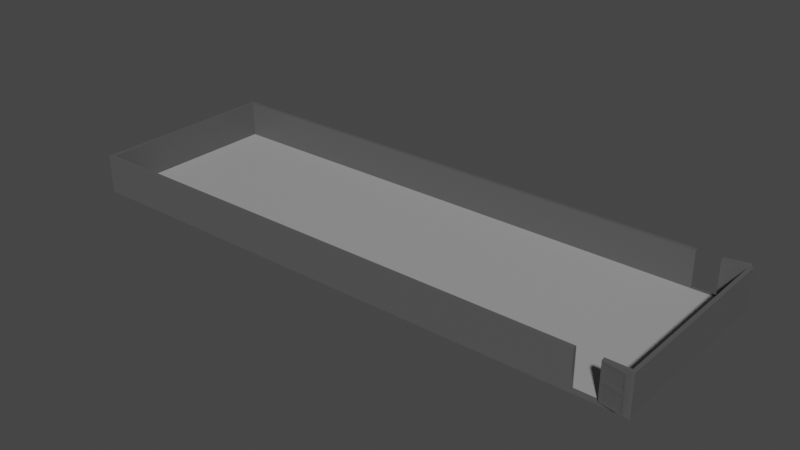 # Source: ShootingRangeBuilding.blend  (saved by Blender 3.6.11; exported with 4.5.12 LTS)
import bpy
from mathutils import Matrix  # noqa: F401  (used for matrix-valued properties, if any)

bpy.ops.wm.read_factory_settings(use_empty=True)
scene = bpy.context.scene
scene.name = 'Scene'

# ---- collections
col_collection = bpy.data.collections.new('Collection'); scene.collection.children.link(col_collection)

# ---- materials (node trees are filled in below, after node groups)
mat_material = bpy.data.materials.new('Material')
mat_material.use_transparent_shadow = False
mat_material_004 = bpy.data.materials.new('Material.004')
mat_material_004.use_transparent_shadow = False
mat_material_001 = bpy.data.materials.new('Material.001')
mat_material_001.use_transparent_shadow = False
mat_material_005 = bpy.data.materials.new('Material.005')
mat_material_005.use_transparent_shadow = False

# ---- material node trees
mat_material.use_nodes = True; mat_material.node_tree.nodes.clear()
_N = mat_material.node_tree.nodes; _L = mat_material.node_tree.links
n0 = _N.new('ShaderNodeBsdfPrincipled'); n0.name = 'Principled BSDF'; n0.location = (10, 300)
n0.distribution = 'GGX'
n0.subsurface_method = 'RANDOM_WALK_SKIN'
n0.inputs[0].default_value = (0.09463, 0.09463, 0.09463, 1.0)
n0.inputs[3].default_value = 1.45
n0.inputs[27].default_value = (0.0, 0.0, 0.0, 1.0)
n0.inputs[28].default_value = 1.0
n1 = _N.new('ShaderNodeOutputMaterial'); n1.name = 'Material Output'; n1.location = (300, 300)
_L.new(n0.outputs[0], n1.inputs[0])
n1.is_active_output = True
mat_material_004.use_nodes = True; mat_material_004.node_tree.nodes.clear()
_N = mat_material_004.node_tree.nodes; _L = mat_material_004.node_tree.links
n0 = _N.new('ShaderNodeBsdfPrincipled'); n0.name = 'Principled BSDF'; n0.location = (10, 300)
n0.distribution = 'GGX'
n0.subsurface_method = 'RANDOM_WALK_SKIN'
n0.inputs[0].default_value = (0.3506, 0.3506, 0.3506, 1.0)
n0.inputs[3].default_value = 1.45
n0.inputs[27].default_value = (0.0, 0.0, 0.0, 1.0)
n0.inputs[28].default_value = 1.0
n1 = _N.new('ShaderNodeOutputMaterial'); n1.name = 'Material Output'; n1.location = (300, 300)
_L.new(n0.outputs[0], n1.inputs[0])
n1.is_active_output = True
mat_material_001.use_nodes = True; mat_material_001.node_tree.nodes.clear()
_N = mat_material_001.node_tree.nodes; _L = mat_material_001.node_tree.links
n0 = _N.new('ShaderNodeBsdfPrincipled'); n0.name = 'Principled BSDF'; n0.location = (10, 300)
n0.distribution = 'GGX'
n0.subsurface_method = 'RANDOM_WALK_SKIN'
n0.inputs[0].default_value = (0.09463, 0.09463, 0.09463, 1.0)
n0.inputs[3].default_value = 1.45
n0.inputs[27].default_value = (0.0, 0.0, 0.0, 1.0)
n0.inputs[28].default_value = 1.0
n1 = _N.new('ShaderNodeOutputMaterial'); n1.name = 'Material Output'; n1.location = (300, 300)
_L.new(n0.outputs[0], n1.inputs[0])
n1.is_active_output = True
mat_material_005.use_nodes = True; mat_material_005.node_tree.nodes.clear()
_N = mat_material_005.node_tree.nodes; _L = mat_material_005.node_tree.links
n0 = _N.new('ShaderNodeBsdfPrincipled'); n0.name = 'Principled BSDF'; n0.location = (10, 300)
n0.distribution = 'GGX'
n0.subsurface_method = 'RANDOM_WALK_SKIN'
n0.inputs[0].default_value = (0.09463, 0.09463, 0.09463, 1.0)
n0.inputs[3].default_value = 1.45
n0.inputs[27].default_value = (0.0, 0.0, 0.0, 1.0)
n0.inputs[28].default_value = 1.0
n1 = _N.new('ShaderNodeOutputMaterial'); n1.name = 'Material Output'; n1.location = (300, 300)
_L.new(n0.outputs[0], n1.inputs[0])
n1.is_active_output = True

# ---- world
world_world = bpy.data.worlds.new('World'); scene.world = world_world
world_world.use_nodes = True; world_world.node_tree.nodes.clear()
_N = world_world.node_tree.nodes; _L = world_world.node_tree.links
n0 = _N.new('ShaderNodeOutputWorld'); n0.name = 'World Output'; n0.location = (300, 300)
n1 = _N.new('ShaderNodeBackground'); n1.name = 'Background'; n1.location = (10, 300)
n1.inputs[0].default_value = (0.05088, 0.05088, 0.05088, 1.0)
_L.new(n1.outputs[0], n0.inputs[0])
n0.is_active_output = True
world_world.color = (0.05088, 0.05088, 0.05088)
world_world.use_sun_shadow = False
world_world.sun_shadow_jitter_overblur = 0.0

# ---- meshes
me_cube = bpy.data.meshes.new('Cube')
me_cube.from_pydata([(-31.21, -9.111, -0.2375), (-30.85, -8.76, 0.00236), (-31.21, 9.111, -0.2375), (-30.85, 8.76, 0.00236), (23.62, -9.111, -0.2375), (23.26, -8.76, 0.00236), (23.62, 9.111, -0.2375), (23.26, 8.76, 0.00236), (-31.21, -9.111, 0.00236), (-31.21, 9.111, 0.00236), (23.62, 9.111, 0.00236), (23.62, -9.111, 0.00236), (21.16, 9.111, -0.2375), (18.99, 9.111, -0.2375), (18.99, 9.111, 0.00236), (21.16, 9.111, 0.00236), (18.99, -9.111, -0.2375), (21.16, -9.111, -0.2375), (21.16, -9.111, 0.00236), (18.99, -9.111, 0.00236), (18.98, 8.76, 0.00236), (21.12, 8.76, 0.00236), (21.12, -8.76, 0.00236), (18.98, -8.76, 0.00236), (-31.21, -9.111, 3.115), (-31.21, 9.111, 3.115), (21.16, 9.111, 3.115), (23.62, 9.111, 3.115), (23.62, -9.111, 3.115), (18.99, -9.111, 3.115), (-30.85, -8.76, 3.115), (-30.85, 8.76, 3.115), (21.12, 8.76, 3.115), (23.26, 8.76, 3.115), (23.26, -8.76, 3.115), (18.98, -8.76, 3.115), (18.99, 9.111, 3.115), (21.16, -9.111, 3.115), (18.98, 8.76, 3.115), (21.12, -8.76, 3.115), (-31.21, -9.111, 3.419), (-31.21, 9.111, 3.419), (21.16, 9.111, 3.419), (23.62, 9.111, 3.419), (23.62, -9.111, 3.419), (18.99, -9.111, 3.419), (-30.85, -8.76, 3.419), (-30.85, 8.76, 3.419), (21.12, 8.76, 3.419), (23.26, 8.76, 3.419), (23.26, -8.76, 3.419), (18.98, -8.76, 3.419), (18.99, 9.111, 3.419), (21.16, -9.111, 3.419), (18.98, 8.76, 3.419), (21.12, -8.76, 3.419)], [], [(0, 8, 9, 2), (12, 15, 10, 6), (6, 10, 11, 4), (16, 19, 8, 0), (12, 6, 4, 17), (20, 3, 1, 23), (9, 8, 24, 25), (11, 10, 27, 28), (5, 22, 39, 34), (23, 1, 30, 35), (14, 9, 25, 36), (22, 23, 19, 18), (7, 5, 34, 33), (20, 21, 15, 14), (7, 21, 22, 5), (21, 20, 23, 22), (2, 13, 16, 0), (13, 12, 17, 16), (4, 11, 18, 17), (17, 18, 19, 16), (2, 9, 14, 13), (13, 14, 15, 12), (28, 27, 43, 44), (39, 37, 53, 55), (27, 26, 42, 43), (34, 39, 55, 50), (25, 24, 40, 41), (35, 30, 46, 51), (22, 18, 37, 39), (19, 23, 35, 29), (8, 19, 29, 24), (18, 11, 28, 37), (20, 14, 36, 38), (1, 3, 31, 30), (10, 15, 26, 27), (15, 21, 32, 26), (21, 7, 33, 32), (3, 20, 38, 31), (46, 47, 41, 40), (48, 49, 43, 42), (49, 50, 44, 43), (51, 46, 40, 45), (50, 55, 53, 44), (47, 54, 52, 41), (29, 35, 51, 45), (24, 29, 45, 40), (38, 36, 52, 54), (30, 31, 47, 46), (26, 32, 48, 42), (36, 25, 41, 52), (32, 33, 49, 48), (37, 28, 44, 53), (33, 34, 50, 49), (31, 38, 54, 47)])
me_cube.polygons.foreach_set('material_index', [0, 0, 0, 0, 0, 1, 0, 0, 0, 0, 0, 0, 0, 0, 1, 1, 0, 0, 0, 0, 0, 0, 0, 0, 0, 0, 0, 0, 0, 0, 0, 0, 0, 0, 0, 0, 0, 0, 0, 0, 0, 0, 0, 0, 0, 0, 0, 0, 0, 0, 0, 0, 0, 0])
_uv = me_cube.uv_layers.new(name='UVMap')
_uv.uv.foreach_set('vector', [0.9538, 0.989, 0.9504, 0.989, 0.9504, 0.7242, 0.9538, 0.7242, 0.5828, 0.03571, 0.5793, 0.03571, 0.5793, 2.396e-09, 0.5828, 2.244e-09, 0.689, 0.9943, 0.6855, 0.9943, 0.6855, 0.7295, 0.689, 0.7295, 0.6359, 0.7295, 0.6324, 0.7295, 0.6324, -2.764e-08, 0.6359, -2.78e-08, 0.2648, 0.761, 0.2648, 0.7967, 3.482e-08, 0.7967, 3.326e-08, 0.761, 0.5245, 0.06224, 0.5245, 0.7864, 0.2699, 0.7864, 0.2699, 0.06224, 0.9504, 0.7242, 0.9504, 0.989, 0.9051, 0.989, 0.9051, 0.7242, 0.6855, 0.7295, 0.6855, 0.9943, 0.6403, 0.9943, 0.6403, 0.7295, 0.8195, 0.7791, 0.7883, 0.7791, 0.7883, 0.7339, 0.8195, 0.7339, 1.0, 1.172e-08, 1.0, 0.7242, 0.9548, 0.7242, 0.9548, 1.37e-08, 0.5793, 0.06718, 0.5793, 0.7967, 0.534, 0.7967, 0.534, 0.06718, 0.2699, 0.03117, 0.2699, 0.06224, 0.2648, 0.06207, 0.2648, 0.0306, 0.7387, 0.7295, 0.7387, 0.9841, 0.6934, 0.9841, 0.6934, 0.7295, 0.5245, 0.06224, 0.5245, 0.03117, 0.5296, 0.0306, 0.5296, 0.06207, 0.5245, 3.251e-08, 0.5245, 0.03117, 0.2699, 0.03117, 0.2699, 4.364e-08, 0.5245, 0.03117, 0.5245, 0.06224, 0.2699, 0.06224, 0.2699, 0.03117, 0.2648, -3.929e-08, 0.2648, 0.7295, 3.189e-08, 0.7295, -1.212e-15, -2.772e-08, 0.2648, 0.7295, 0.2648, 0.761, 3.326e-08, 0.761, 3.189e-08, 0.7295, 0.6359, 0.7967, 0.6324, 0.7967, 0.6324, 0.761, 0.6359, 0.761, 0.6359, 0.761, 0.6324, 0.761, 0.6324, 0.7295, 0.6359, 0.7295, 0.5828, 0.7967, 0.5793, 0.7967, 0.5793, 0.06718, 0.5828, 0.06718, 0.5828, 0.06718, 0.5793, 0.06718, 0.5793, 0.03571, 0.5828, 0.03571, 0.6403, 0.7295, 0.6403, 0.9943, 0.6359, 0.9943, 0.6359, 0.7295, 0.8297, 0.7339, 0.8246, 0.7339, 0.8246, 0.7295, 0.8297, 0.7295, 0.534, 4.373e-09, 0.534, 0.03571, 0.5296, 0.03571, 0.5296, 4.567e-09, 0.8195, 0.7339, 0.7883, 0.7339, 0.7883, 0.7295, 0.8195, 0.7295, 0.9051, 0.7242, 0.9051, 0.989, 0.9007, 0.989, 0.9007, 0.7242, 0.9548, 1.37e-08, 0.9548, 0.7242, 0.9504, 0.7242, 0.9504, 1.389e-08, 0.8297, 0.7791, 0.8246, 0.7791, 0.8246, 0.7339, 0.8297, 0.7339, 0.8297, 0.8288, 0.8246, 0.8288, 0.8246, 0.7836, 0.8297, 0.7836, 0.6324, -2.764e-08, 0.6324, 0.7295, 0.5872, 0.7295, 0.5872, -2.567e-08, 0.6324, 0.761, 0.6324, 0.7967, 0.5872, 0.7967, 0.5872, 0.761, 0.8246, 0.7791, 0.8195, 0.7791, 0.8195, 0.7339, 0.8246, 0.7339, 0.7883, 0.7295, 0.7883, 0.9841, 0.7431, 0.9841, 0.7431, 0.7295, 0.5793, 2.396e-09, 0.5793, 0.03571, 0.534, 0.03571, 0.534, 4.373e-09, 0.8246, 0.8288, 0.8195, 0.8288, 0.8195, 0.7836, 0.8246, 0.7836, 0.8195, 0.8288, 0.7883, 0.8288, 0.7883, 0.7836, 0.8195, 0.7836, 0.9504, -1.382e-08, 0.9504, 0.7242, 0.9051, 0.7242, 0.9051, -1.185e-08, 0.641, 0.7244, 0.8956, 0.7244, 0.9007, 0.7295, 0.6359, 0.7295, 0.9538, 0.9839, 0.985, 0.9839, 0.9901, 0.989, 0.9544, 0.989, 0.985, 0.9839, 0.985, 0.7293, 0.9901, 0.7242, 0.9901, 0.989, 0.641, 0.0001676, 0.641, 0.7244, 0.6359, 0.7295, 0.6359, -7.86e-11, 0.985, 0.7293, 0.9538, 0.7293, 0.9544, 0.7242, 0.9901, 0.7242, 0.8956, 0.7244, 0.8956, 0.0001676, 0.9007, -1.165e-08, 0.9007, 0.7295, 0.8297, 0.7836, 0.8246, 0.7836, 0.8246, 0.7791, 0.8297, 0.7791, 0.5872, -2.567e-08, 0.5872, 0.7295, 0.5828, 0.7295, 0.5828, -2.547e-08, 0.8246, 0.7339, 0.8195, 0.7339, 0.8195, 0.7295, 0.8246, 0.7295, 0.7431, 0.7295, 0.7431, 0.9841, 0.7387, 0.9841, 0.7387, 0.7295, 0.8246, 0.7836, 0.8195, 0.7836, 0.8195, 0.7791, 0.8246, 0.7791, 0.534, 0.06718, 0.534, 0.7967, 0.5296, 0.7967, 0.5296, 0.06718, 0.8195, 0.7836, 0.7883, 0.7836, 0.7883, 0.7791, 0.8195, 0.7791, 0.5872, 0.761, 0.5872, 0.7967, 0.5828, 0.7967, 0.5828, 0.761, 0.6934, 0.7295, 0.6934, 0.9841, 0.689, 0.9841, 0.689, 0.7295, 0.9051, -1.185e-08, 0.9051, 0.7242, 0.9007, 0.7242, 0.9007, -1.165e-08])
me_cube.materials.append(mat_material)
me_cube.materials.append(mat_material_004)
me_cube.update()
me_cube_001 = bpy.data.meshes.new('Cube.001')
me_cube_001.from_pydata([(-29.16, -9.342, 3.285), (-29.16, -9.342, 3.648), (-29.16, 8.64, 3.285), (-29.16, 8.64, 3.648), (25.51, -9.342, 3.285), (25.51, -9.342, 3.648), (25.51, 8.64, 3.285), (25.51, 8.64, 3.648)], [], [(0, 1, 3, 2), (2, 3, 7, 6), (6, 7, 5, 4), (4, 5, 1, 0), (2, 6, 4, 0), (7, 3, 1, 5)])
_uv = me_cube_001.uv_layers.new(name='UVMap')
_uv.uv.foreach_set('vector', [0.6779, 0.329, 0.6712, 0.329, 0.6712, 5.552e-09, 0.6779, 5.261e-09, 0.6646, 1.0, 0.6579, 1.0, 0.6579, 6.133e-09, 0.6646, 5.843e-09, 0.6779, 0.6579, 0.6712, 0.6579, 0.6712, 0.329, 0.6779, 0.329, 0.6712, 1.0, 0.6646, 1.0, 0.6646, 5.843e-09, 0.6712, 5.552e-09, 0.329, -1.438e-08, 0.329, 1.0, 4.371e-08, 1.0, 0.0, 0.0, 0.6579, 6.133e-09, 0.6579, 1.0, 0.329, 1.0, 0.329, 2.051e-08])
me_cube_001.materials.append(mat_material)
me_cube_001.update()
me_cube_002 = bpy.data.meshes.new('Cube.002')
me_cube_002.from_pydata([(-2.162, -1.0, 0.001773), (-2.162, -1.0, 3.391), (-1.979, 1.0, 0.1857), (-1.965, 1.0, 3.193), (-0.01122, -1.0, 0.001773), (-0.01122, -1.0, 3.391), (-0.1951, 1.0, 0.1857), (-0.2088, 1.0, 3.193), (-2.162, -1.0, 1.696), (-1.965, 1.0, 1.894), (-0.2088, 1.0, 1.894), (-0.01122, -1.0, 1.696), (-2.162, 1.0, 3.391), (-0.01122, 1.0, 3.391), (-1.979, 1.0, 1.512), (-0.1951, 1.0, 1.512), (-2.162, 1.0, 1.696), (-2.162, 1.0, 0.001773), (-0.01122, 1.0, 0.001773), (-0.01122, 1.0, 1.696), (-1.965, 0.6008, 3.193), (-0.2088, 0.6008, 3.193), (-1.965, 0.6008, 1.894), (-0.2088, 0.6008, 1.894), (-1.979, 0.6008, 1.512), (-1.979, 0.6008, 0.1857), (-0.1951, 0.6008, 0.1857), (-0.1951, 0.6008, 1.512)], [], [(8, 1, 12, 16), (2, 14, 24, 25), (19, 13, 5, 11), (11, 5, 1, 8), (17, 18, 4, 0), (13, 12, 1, 5), (4, 11, 8, 0), (18, 19, 11, 4), (15, 6, 26, 27), (0, 8, 16, 17), (7, 3, 12, 13), (3, 9, 16, 12), (10, 7, 13, 19), (9, 10, 19, 16), (14, 2, 17, 16), (2, 6, 18, 17), (6, 15, 19, 18), (15, 14, 16, 19), (22, 20, 21, 23), (25, 24, 27, 26), (7, 10, 23, 21), (14, 15, 27, 24), (3, 7, 21, 20), (6, 2, 25, 26), (10, 9, 22, 23), (9, 3, 20, 22)])
_uv = me_cube_002.uv_layers.new(name='UVMap')
_uv.uv.foreach_set('vector', [0.5, 0.0, 0.625, 0.0, 0.625, 0.25, 0.5, 0.25, 0.3886, 0.2714, 0.4864, 0.2714, 0.4864, 0.2714, 0.3886, 0.2714, 0.5, 0.5, 0.625, 0.5, 0.625, 0.75, 0.5, 0.75, 0.5, 0.75, 0.625, 0.75, 0.625, 1.0, 0.5, 1.0, 0.125, 0.5, 0.375, 0.5, 0.375, 0.75, 0.125, 0.75, 0.625, 0.5, 0.875, 0.5, 0.875, 0.75, 0.625, 0.75, 0.375, 0.75, 0.5, 0.75, 0.5, 1.0, 0.375, 1.0, 0.375, 0.5, 0.5, 0.5, 0.5, 0.75, 0.375, 0.75, 0.4864, 0.4786, 0.3886, 0.4786, 0.3886, 0.4786, 0.4864, 0.4786, 0.375, 0.0, 0.5, 0.0, 0.5, 0.25, 0.375, 0.25, 0.6104, 0.477, 0.6104, 0.273, 0.625, 0.25, 0.625, 0.5, 0.6104, 0.273, 0.5146, 0.273, 0.5, 0.25, 0.625, 0.25, 0.5146, 0.477, 0.6104, 0.477, 0.625, 0.5, 0.5, 0.5, 0.5146, 0.273, 0.5146, 0.477, 0.5, 0.5, 0.5, 0.25, 0.4864, 0.2714, 0.3886, 0.2714, 0.375, 0.25, 0.5, 0.25, 0.3886, 0.2714, 0.3886, 0.4786, 0.375, 0.5, 0.375, 0.25, 0.3886, 0.4786, 0.4864, 0.4786, 0.5, 0.5, 0.375, 0.5, 0.4864, 0.4786, 0.4864, 0.2714, 0.5, 0.25, 0.5, 0.5, 0.5146, 0.273, 0.6104, 0.273, 0.6104, 0.477, 0.5146, 0.477, 0.3886, 0.2714, 0.4864, 0.2714, 0.4864, 0.4786, 0.3886, 0.4786, 0.6104, 0.477, 0.5146, 0.477, 0.5146, 0.477, 0.6104, 0.477, 0.4864, 0.2714, 0.4864, 0.4786, 0.4864, 0.4786, 0.4864, 0.2714, 0.6104, 0.273, 0.6104, 0.477, 0.6104, 0.477, 0.6104, 0.273, 0.3886, 0.4786, 0.3886, 0.2714, 0.3886, 0.2714, 0.3886, 0.4786, 0.5146, 0.477, 0.5146, 0.273, 0.5146, 0.273, 0.5146, 0.477, 0.5146, 0.273, 0.6104, 0.273, 0.6104, 0.273, 0.5146, 0.273])
me_cube_002.materials.append(mat_material_001)
me_cube_002.update()
me_cube_003 = bpy.data.meshes.new('Cube.003')
me_cube_003.from_pydata([(-2.035, -1.0, 0.1288), (-2.035, -1.0, 3.264), (-1.979, 1.0, 0.1857), (-1.965, 1.0, 3.193), (-0.1382, -1.0, 0.1288), (-0.1387, -1.0, 3.264), (-0.1951, 1.0, 0.1857), (-0.2088, 1.0, 3.193), (-2.035, -1.0, 1.824), (-1.965, 1.0, 1.894), (-0.2088, 1.0, 1.894), (-0.1387, -1.0, 1.824), (-2.162, 1.0, 3.391), (-0.01122, 1.0, 3.391), (-1.979, 1.0, 1.512), (-0.1951, 1.0, 1.512), (-2.162, 1.0, 1.696), (-2.162, 1.0, 0.001773), (-0.01122, 1.0, 0.001773), (-0.01122, 1.0, 1.696), (-1.965, 0.6008, 3.193), (-0.2088, 0.6008, 3.193), (-1.965, 0.6008, 1.894), (-0.2088, 0.6008, 1.894), (-1.979, 0.6008, 1.512), (-1.979, 0.6008, 0.1857), (-0.1951, 0.6008, 0.1857), (-0.1951, 0.6008, 1.512), (-2.035, -1.0, 1.569), (-2.162, -1.0, 3.391), (-0.01122, -1.0, 3.391), (-0.1382, -1.0, 1.569), (-0.01122, -1.0, 1.696), (-0.01122, -1.0, 0.001773), (-2.162, -1.0, 0.001773), (-2.162, -1.0, 1.696), (-2.035, -0.433, 1.824), (-2.035, -0.433, 3.264), (-0.1387, -0.433, 3.264), (-0.1387, -0.433, 1.824), (-0.1382, -0.433, 1.569), (-0.1382, -0.433, 0.1288), (-2.035, -0.433, 0.1288), (-2.035, -0.433, 1.569)], [], [(35, 29, 12, 16), (2, 14, 24, 25), (19, 13, 30, 32), (31, 28, 43, 40), (17, 18, 33, 34), (13, 12, 29, 30), (11, 5, 38, 39), (18, 19, 32, 33), (15, 6, 26, 27), (34, 35, 16, 17), (7, 3, 12, 13), (3, 9, 16, 12), (10, 7, 13, 19), (9, 10, 19, 16), (14, 2, 17, 16), (2, 6, 18, 17), (6, 15, 19, 18), (15, 14, 16, 19), (22, 20, 21, 23), (25, 24, 27, 26), (7, 10, 23, 21), (14, 15, 27, 24), (3, 7, 21, 20), (6, 2, 25, 26), (10, 9, 22, 23), (9, 3, 20, 22), (8, 1, 29, 35), (1, 5, 30, 29), (5, 11, 32, 30), (11, 8, 35, 32), (31, 4, 33, 32), (4, 0, 34, 33), (0, 28, 35, 34), (28, 31, 32, 35), (39, 38, 37, 36), (41, 40, 43, 42), (1, 8, 36, 37), (0, 4, 41, 42), (8, 11, 39, 36), (5, 1, 37, 38), (28, 0, 42, 43), (4, 31, 40, 41)])
_uv = me_cube_003.uv_layers.new(name='UVMap')
_uv.uv.foreach_set('vector', [0.5, 0.0, 0.625, 0.0, 0.625, 0.25, 0.5, 0.25, 0.3886, 0.2714, 0.4864, 0.2714, 0.4864, 0.2714, 0.3886, 0.2714, 0.5, 0.5, 0.625, 0.5, 0.625, 0.75, 0.5, 0.75, 0.4906, 0.7648, 0.4906, 0.9852, 0.4906, 0.9852, 0.4906, 0.7648, 0.125, 0.5, 0.375, 0.5, 0.375, 0.75, 0.125, 0.75, 0.625, 0.5, 0.875, 0.5, 0.875, 0.75, 0.625, 0.75, 0.5094, 0.7648, 0.6156, 0.7648, 0.6156, 0.7648, 0.5094, 0.7648, 0.375, 0.5, 0.5, 0.5, 0.5, 0.75, 0.375, 0.75, 0.4864, 0.4786, 0.3886, 0.4786, 0.3886, 0.4786, 0.4864, 0.4786, 0.375, 0.0, 0.5, 0.0, 0.5, 0.25, 0.375, 0.25, 0.6104, 0.477, 0.6104, 0.273, 0.625, 0.25, 0.625, 0.5, 0.6104, 0.273, 0.5146, 0.273, 0.5, 0.25, 0.625, 0.25, 0.5146, 0.477, 0.6104, 0.477, 0.625, 0.5, 0.5, 0.5, 0.5146, 0.273, 0.5146, 0.477, 0.5, 0.5, 0.5, 0.25, 0.4864, 0.2714, 0.3886, 0.2714, 0.375, 0.25, 0.5, 0.25, 0.3886, 0.2714, 0.3886, 0.4786, 0.375, 0.5, 0.375, 0.25, 0.3886, 0.4786, 0.4864, 0.4786, 0.5, 0.5, 0.375, 0.5, 0.4864, 0.4786, 0.4864, 0.2714, 0.5, 0.25, 0.5, 0.5, 0.5146, 0.273, 0.6104, 0.273, 0.6104, 0.477, 0.5146, 0.477, 0.3886, 0.2714, 0.4864, 0.2714, 0.4864, 0.4786, 0.3886, 0.4786, 0.6104, 0.477, 0.5146, 0.477, 0.5146, 0.477, 0.6104, 0.477, 0.4864, 0.2714, 0.4864, 0.4786, 0.4864, 0.4786, 0.4864, 0.2714, 0.6104, 0.273, 0.6104, 0.477, 0.6104, 0.477, 0.6104, 0.273, 0.3886, 0.4786, 0.3886, 0.2714, 0.3886, 0.2714, 0.3886, 0.4786, 0.5146, 0.477, 0.5146, 0.273, 0.5146, 0.273, 0.5146, 0.477, 0.5146, 0.273, 0.6104, 0.273, 0.6104, 0.273, 0.5146, 0.273, 0.5094, 0.9852, 0.6156, 0.9852, 0.625, 1.0, 0.5, 1.0, 0.6156, 0.9852, 0.6156, 0.7648, 0.625, 0.75, 0.625, 1.0, 0.6156, 0.7648, 0.5094, 0.7648, 0.5, 0.75, 0.625, 0.75, 0.5094, 0.7648, 0.5094, 0.9852, 0.5, 1.0, 0.5, 0.75, 0.4906, 0.7648, 0.3844, 0.7648, 0.375, 0.75, 0.5, 0.75, 0.3844, 0.7648, 0.3844, 0.9852, 0.375, 1.0, 0.375, 0.75, 0.3844, 0.9852, 0.4906, 0.9852, 0.5, 1.0, 0.375, 1.0, 0.4906, 0.9852, 0.4906, 0.7648, 0.5, 0.75, 0.5, 1.0, 0.5094, 0.7648, 0.6156, 0.7648, 0.6156, 0.9852, 0.5094, 0.9852, 0.3844, 0.7648, 0.4906, 0.7648, 0.4906, 0.9852, 0.3844, 0.9852, 0.6156, 0.9852, 0.5094, 0.9852, 0.5094, 0.9852, 0.6156, 0.9852, 0.3844, 0.9852, 0.3844, 0.7648, 0.3844, 0.7648, 0.3844, 0.9852, 0.5094, 0.9852, 0.5094, 0.7648, 0.5094, 0.7648, 0.5094, 0.9852, 0.6156, 0.7648, 0.6156, 0.9852, 0.6156, 0.9852, 0.6156, 0.7648, 0.4906, 0.9852, 0.3844, 0.9852, 0.3844, 0.9852, 0.4906, 0.9852, 0.3844, 0.7648, 0.4906, 0.7648, 0.4906, 0.7648, 0.3844, 0.7648])
me_cube_003.materials.append(mat_material_005)
me_cube_003.update()

# ---- objects
ob_main = bpy.data.objects.new('main', me_cube)
ob_roof = bpy.data.objects.new('roof', me_cube_001)
ob_door = bpy.data.objects.new('Door', me_cube_002)
ob_door_001 = bpy.data.objects.new('Door.001', me_cube_003)

# ---- transforms, parenting, visibility, modifiers, constraints
ob_main.location = (-9.899, 7.217, 0.0)
ob_roof.location = (-11.87, 7.584, 0.0)
ob_roof.scale = (1.0, 1.011, 1.0)
ob_roof.hide_render = True
ob_door.location = (11.25, -1.821, 0.009451)
ob_door.rotation_euler = (0.0, -0.0, 2.969)
ob_door.scale = (1.0, 0.08646, 1.0)
ob_door_001.location = (11.25, 16.29, 0.009451)
ob_door_001.rotation_euler = (0.0, -0.0, 3.356)
ob_door_001.scale = (1.0, 0.08646, 1.0)

# ---- collection membership
col_collection.objects.link(ob_main)
col_collection.objects.link(ob_roof)
col_collection.objects.link(ob_door)
col_collection.objects.link(ob_door_001)

# ---- scene / render settings (as saved in the file)
scene.frame_start = 1; scene.frame_end = 250; scene.frame_set(1)
scene.render.engine = 'BLENDER_EEVEE_NEXT'
scene.cycles.sampling_pattern = 'TABULATED_SOBOL'
scene.view_settings.view_transform = 'Filmic'
bpy.context.view_layer.update()

# ---- added for rendering (the .blend has no active camera and no usable light): camera, sun
cam_auto = bpy.data.cameras.new('AutoCamera')
cam_auto.lens = 50.0
cam_auto.sensor_width = 36.0
cam_auto.clip_end = 1000.0
ob_auto_camera = bpy.data.objects.new('AutoCamera', cam_auto)
scene.collection.objects.link(ob_auto_camera)
ob_auto_camera.location = (40.1283, -57.3098, 44.6483)
ob_auto_camera.rotation_euler = (1.09748, -7.21219e-08, 0.694738)
scene.camera = ob_auto_camera
light_auto_sun = bpy.data.lights.new('AutoSun', 'SUN')
light_auto_sun.energy = 3.0
light_auto_sun.angle = 0.0523599
ob_auto_sun = bpy.data.objects.new('AutoSun', light_auto_sun)
scene.collection.objects.link(ob_auto_sun)
ob_auto_sun.rotation_euler = (0.872665, 0.174533, 0.523599)
bpy.context.view_layer.update()
